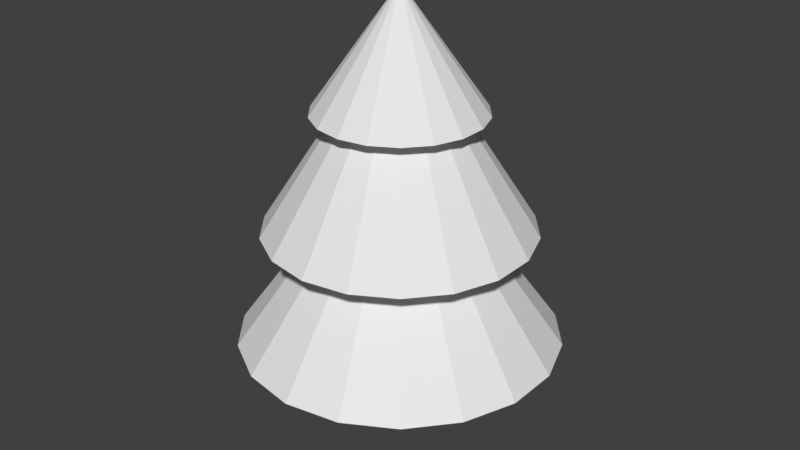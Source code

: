 # Source: Tree_Basic.blend  (saved by Blender 2.78.0; exported with 4.5.12 LTS)
import bpy
from mathutils import Matrix  # noqa: F401  (used for matrix-valued properties, if any)

bpy.ops.wm.read_factory_settings(use_empty=True)
scene = bpy.context.scene
scene.name = 'Scene'

# ---- collections
col_collection_1 = bpy.data.collections.new('Collection 1'); scene.collection.children.link(col_collection_1)

# ---- world
world_world = bpy.data.worlds.new('World'); scene.world = world_world
world_world.color = (0.05088, 0.05088, 0.05088)
world_world.use_sun_shadow = False
world_world.sun_shadow_jitter_overblur = 0.0
world_world.cycles.sampling_method = 'MANUAL'

# ---- meshes
me_cylinder = bpy.data.meshes.new('Cylinder')
me_cylinder.from_pydata([(0.0, 1.0, -1.0), (0.0, 1.0, 1.0), (0.342, 0.9397, -1.0), (0.342, 0.9397, 1.0), (0.6428, 0.766, -1.0), (0.6428, 0.766, 1.0), (0.866, 0.5, -1.0), (0.866, 0.5, 1.0), (0.9848, 0.1736, -1.0), (0.9848, 0.1736, 1.0), (0.9848, -0.1736, -1.0), (0.9848, -0.1736, 1.0), (0.866, -0.5, -1.0), (0.866, -0.5, 1.0), (0.6428, -0.766, -1.0), (0.6428, -0.766, 1.0), (0.342, -0.9397, -1.0), (0.342, -0.9397, 1.0), (1.51e-07, -1.0, -1.0), (1.51e-07, -1.0, 1.0), (-0.342, -0.9397, -1.0), (-0.342, -0.9397, 1.0), (-0.6428, -0.766, -1.0), (-0.6428, -0.766, 1.0), (-0.866, -0.5, -1.0), (-0.866, -0.5, 1.0), (-0.9848, -0.1736, -1.0), (-0.9848, -0.1736, 1.0), (-0.9848, 0.1736, -1.0), (-0.9848, 0.1736, 1.0), (-0.866, 0.5, -1.0), (-0.866, 0.5, 1.0), (-0.6428, 0.766, -1.0), (-0.6428, 0.766, 1.0), (-0.342, 0.9397, -1.0), (-0.342, 0.9397, 1.0), (6.826e-07, 15.51, 1.0), (5.304, 14.57, 1.0), (9.969, 11.88, 1.0), (13.43, 7.754, 1.0), (15.27, 2.693, 1.0), (15.27, -2.693, 1.0), (13.43, -7.754, 1.0), (9.969, -11.88, 1.0), (5.304, -14.57, 1.0), (3.024e-06, -15.51, 1.0), (-5.304, -14.57, 1.0), (-9.969, -11.88, 1.0), (-13.43, -7.754, 1.0), (-15.27, -2.693, 1.0), (-15.27, 2.693, 1.0), (-13.43, 7.754, 1.0), (-9.969, 11.88, 1.0), (-5.304, 14.57, 1.0), (4.714e-07, 7.519, 2.976), (2.572, 7.066, 2.976), (4.833, 5.76, 2.976), (6.512, 3.76, 2.976), (7.405, 1.306, 2.976), (7.405, -1.306, 2.976), (6.512, -3.76, 2.976), (4.833, -5.76, 2.976), (2.572, -7.066, 2.976), (1.607e-06, -7.519, 2.976), (-2.572, -7.066, 2.976), (-4.833, -5.76, 2.976), (-6.512, -3.76, 2.976), (-7.405, -1.306, 2.976), (-7.405, 1.306, 2.976), (-6.512, 3.76, 2.976), (-4.833, 5.76, 2.976), (-2.572, 7.066, 2.976), (7.496e-07, 12.86, 2.976), (4.397, 12.08, 2.976), (8.264, 9.849, 2.976), (11.13, 6.428, 2.976), (12.66, 2.233, 2.976), (12.66, -2.233, 2.976), (11.13, -6.428, 2.976), (8.264, -9.849, 2.976), (4.397, -12.08, 2.976), (2.691e-06, -12.86, 2.976), (-4.397, -12.08, 2.976), (-8.264, -9.849, 2.976), (-11.13, -6.428, 2.976), (-12.66, -2.233, 2.976), (-12.66, 2.233, 2.976), (-11.13, 6.428, 2.976), (-8.264, 9.849, 2.976), (-4.397, 12.08, 2.976), (-1.772e-07, 5.642, 4.983), (1.93, 5.302, 4.983), (3.627, 4.322, 4.983), (4.886, 2.821, 4.983), (5.556, 0.9797, 4.983), (5.556, -0.9797, 4.983), (4.886, -2.821, 4.983), (3.627, -4.322, 4.983), (1.93, -5.302, 4.983), (6.747e-07, -5.642, 4.983), (-1.93, -5.302, 4.983), (-3.627, -4.322, 4.983), (-4.886, -2.821, 4.983), (-5.556, -0.9797, 4.983), (-5.556, 0.9797, 4.983), (-4.886, 2.821, 4.983), (-3.627, 4.322, 4.983), (-1.93, 5.302, 4.983), (-4.319e-08, 8.059, 4.983), (2.756, 7.573, 4.983), (5.18, 6.174, 4.983), (6.979, 4.029, 4.983), (7.937, 1.399, 4.983), (7.937, -1.399, 4.983), (6.979, -4.029, 4.983), (5.18, -6.174, 4.983), (2.756, -7.573, 4.983), (1.174e-06, -8.059, 4.983), (-2.756, -7.573, 4.983), (-5.18, -6.174, 4.983), (-6.979, -4.029, 4.983), (-7.937, -1.399, 4.983), (-7.937, 1.399, 4.983), (-6.979, 4.029, 4.983), (-5.18, 6.174, 4.983), (-2.756, 7.573, 4.983), (-3.576e-06, 7.285e-08, 7.023)], [], [(0, 1, 3, 2), (2, 3, 5, 4), (4, 5, 7, 6), (6, 7, 9, 8), (8, 9, 11, 10), (10, 11, 13, 12), (12, 13, 15, 14), (14, 15, 17, 16), (16, 17, 19, 18), (18, 19, 21, 20), (20, 21, 23, 22), (22, 23, 25, 24), (24, 25, 27, 26), (26, 27, 29, 28), (28, 29, 31, 30), (30, 31, 33, 32), (11, 9, 40, 41), (32, 33, 35, 34), (34, 35, 1, 0), (0, 2, 4, 6, 8, 10, 12, 14, 16, 18, 20, 22, 24, 26, 28, 30, 32, 34), (41, 40, 58, 59), (21, 19, 45, 46), (31, 29, 50, 51), (7, 5, 38, 39), (17, 15, 43, 44), (3, 1, 36, 37), (27, 25, 48, 49), (1, 35, 53, 36), (13, 11, 41, 42), (23, 21, 46, 47), (33, 31, 51, 52), (9, 7, 39, 40), (19, 17, 44, 45), (29, 27, 49, 50), (5, 3, 37, 38), (15, 13, 42, 43), (25, 23, 47, 48), (35, 33, 52, 53), (60, 59, 77, 78), (49, 48, 66, 67), (42, 41, 59, 60), (50, 49, 67, 68), (43, 42, 60, 61), (51, 50, 68, 69), (44, 43, 61, 62), (37, 36, 54, 55), (52, 51, 69, 70), (45, 44, 62, 63), (38, 37, 55, 56), (53, 52, 70, 71), (46, 45, 63, 64), (39, 38, 56, 57), (36, 53, 71, 54), (47, 46, 64, 65), (40, 39, 57, 58), (48, 47, 65, 66), (79, 78, 96, 97), (68, 67, 85, 86), (61, 60, 78, 79), (69, 68, 86, 87), (62, 61, 79, 80), (55, 54, 72, 73), (70, 69, 87, 88), (63, 62, 80, 81), (56, 55, 73, 74), (71, 70, 88, 89), (64, 63, 81, 82), (57, 56, 74, 75), (54, 71, 89, 72), (65, 64, 82, 83), (58, 57, 75, 76), (66, 65, 83, 84), (59, 58, 76, 77), (67, 66, 84, 85), (98, 97, 115, 116), (87, 86, 104, 105), (80, 79, 97, 98), (73, 72, 90, 91), (88, 87, 105, 106), (81, 80, 98, 99), (74, 73, 91, 92), (89, 88, 106, 107), (82, 81, 99, 100), (75, 74, 92, 93), (72, 89, 107, 90), (83, 82, 100, 101), (76, 75, 93, 94), (84, 83, 101, 102), (77, 76, 94, 95), (85, 84, 102, 103), (78, 77, 95, 96), (86, 85, 103, 104), (117, 116, 126), (91, 90, 108, 109), (106, 105, 123, 124), (99, 98, 116, 117), (92, 91, 109, 110), (107, 106, 124, 125), (100, 99, 117, 118), (93, 92, 110, 111), (90, 107, 125, 108), (101, 100, 118, 119), (94, 93, 111, 112), (102, 101, 119, 120), (95, 94, 112, 113), (103, 102, 120, 121), (96, 95, 113, 114), (104, 103, 121, 122), (97, 96, 114, 115), (105, 104, 122, 123), (110, 109, 126), (125, 124, 126), (118, 117, 126), (111, 110, 126), (108, 125, 126), (119, 118, 126), (112, 111, 126), (120, 119, 126), (113, 112, 126), (121, 120, 126), (114, 113, 126), (122, 121, 126), (115, 114, 126), (123, 122, 126), (116, 115, 126), (109, 108, 126), (124, 123, 126)])
me_cylinder.use_remesh_preserve_volume = False
me_cylinder.use_remesh_preserve_attributes = False
me_cylinder.use_mirror_vertex_groups = False
me_cylinder.update()

# ---- objects
ob_cylinder = bpy.data.objects.new('Cylinder', me_cylinder)

# ---- transforms, parenting, visibility, modifiers, constraints
ob_cylinder.location = (0.0, 0.0, 1.0)
ob_cylinder.scale = (0.1779, 0.1779, 1.0)
ob_cylinder.lineart.crease_threshold = 0.0

# ---- collection membership
col_collection_1.objects.link(ob_cylinder)

# ---- scene / render settings (as saved in the file)
scene.frame_start = 1; scene.frame_end = 250; scene.frame_set(1)
scene.render.engine = 'BLENDER_EEVEE_NEXT'
scene.render.resolution_percentage = 50
scene.render.dither_intensity = 0.0
scene.cycles.use_denoising = False
scene.cycles.samples = 128
scene.cycles.sampling_pattern = 'TABULATED_SOBOL'
scene.cycles.light_sampling_threshold = 0.0
scene.cycles.use_adaptive_sampling = False
scene.cycles.use_light_tree = False
scene.cycles.blur_glossy = 0.0
scene.cycles.sample_clamp_indirect = 0.0
scene.view_settings.view_transform = 'Standard'
bpy.context.view_layer.update()

# ---- added for rendering (the .blend has no active camera and no usable light): camera, sun
cam_auto = bpy.data.cameras.new('AutoCamera')
cam_auto.lens = 50.0
cam_auto.sensor_width = 36.0
cam_auto.clip_end = 1000.0
ob_auto_camera = bpy.data.objects.new('AutoCamera', cam_auto)
scene.collection.objects.link(ob_auto_camera)
ob_auto_camera.location = (10.318, -12.3816, 12.2657)
ob_auto_camera.rotation_euler = (1.09748, -7.21219e-08, 0.694738)
scene.camera = ob_auto_camera
light_auto_sun = bpy.data.lights.new('AutoSun', 'SUN')
light_auto_sun.energy = 3.0
light_auto_sun.angle = 0.0523599
ob_auto_sun = bpy.data.objects.new('AutoSun', light_auto_sun)
scene.collection.objects.link(ob_auto_sun)
ob_auto_sun.rotation_euler = (0.872665, 0.174533, 0.523599)
bpy.context.view_layer.update()
